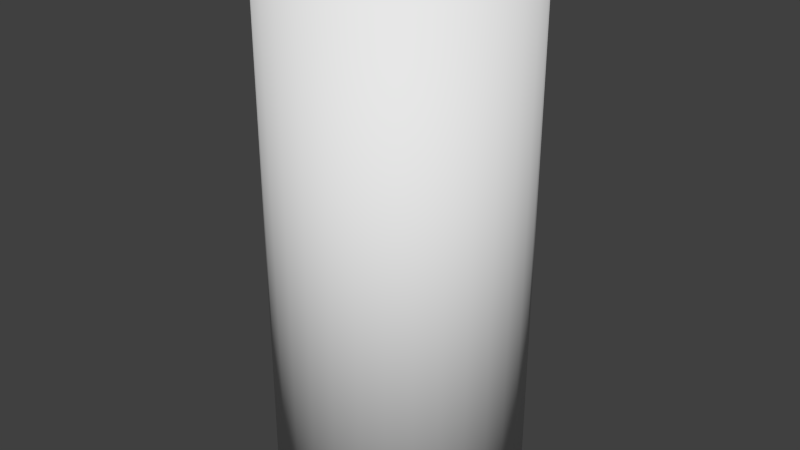 # Source: tronco.blend  (saved by Blender 2.71.0; exported with 4.5.12 LTS)
import bpy
from mathutils import Matrix  # noqa: F401  (used for matrix-valued properties, if any)

bpy.ops.wm.read_factory_settings(use_empty=True)
scene = bpy.context.scene
scene.name = 'Scene'

# ---- collections
col_collection_1 = bpy.data.collections.new('Collection 1'); scene.collection.children.link(col_collection_1)

# ---- materials (node trees are filled in below, after node groups)
mat_material = bpy.data.materials.new('Material')
mat_material.alpha_threshold = 0.0
mat_material.use_transparent_shadow = False
mat_material.roughness = 0.5
mat_material.line_color = (0.0, 0.0, 0.0, 1.0)

# ---- material node trees

# ---- world
world_world = bpy.data.worlds.new('World'); scene.world = world_world
world_world.color = (0.05088, 0.05088, 0.05088)
world_world.use_sun_shadow = False
world_world.sun_shadow_jitter_overblur = 0.0
world_world.cycles.sampling_method = 'MANUAL'
world_world.cycles.sample_map_resolution = 256

# ---- meshes
me_cylinder = bpy.data.meshes.new('Cylinder')
me_cylinder.from_pydata([(5.263e-08, 0.3477, -0.7328), (5.263e-08, 0.3477, 0.7328), (0.06784, 0.3411, -0.7328), (0.06784, 0.3411, 0.7328), (0.1331, 0.3213, -0.7328), (0.1331, 0.3213, 0.7328), (0.1932, 0.2891, -0.7328), (0.1932, 0.2891, 0.7328), (0.2459, 0.2459, -0.7328), (0.2459, 0.2459, 0.7328), (0.2891, 0.1932, -0.7328), (0.2891, 0.1932, 0.7328), (0.3213, 0.1331, -0.7328), (0.3213, 0.1331, 0.7328), (0.3411, 0.06784, -0.7328), (0.3411, 0.06784, 0.7328), (0.3477, 2.359e-07, -0.7328), (0.3477, 2.359e-07, 0.7328), (0.3411, -0.06784, -0.7328), (0.3411, -0.06784, 0.7328), (0.3213, -0.1331, -0.7328), (0.3213, -0.1331, 0.7328), (0.2891, -0.1932, -0.7328), (0.2891, -0.1932, 0.7328), (0.2459, -0.2459, -0.7328), (0.2459, -0.2459, 0.7328), (0.1932, -0.2891, -0.7328), (0.1932, -0.2891, 0.7328), (0.1331, -0.3213, -0.7328), (0.1331, -0.3213, 0.7328), (0.06784, -0.3411, -0.7328), (0.06784, -0.3411, 0.7328), (-6.068e-08, -0.3477, -0.7328), (-6.068e-08, -0.3477, 0.7328), (-0.06784, -0.3411, -0.7328), (-0.06784, -0.3411, 0.7328), (-0.1331, -0.3213, -0.7328), (-0.1331, -0.3213, 0.7328), (-0.1932, -0.2891, -0.7328), (-0.1932, -0.2891, 0.7328), (-0.2459, -0.2459, -0.7328), (-0.2459, -0.2459, 0.7328), (-0.2891, -0.1932, -0.7328), (-0.2891, -0.1932, 0.7328), (-0.3213, -0.1331, -0.7328), (-0.3213, -0.1331, 0.7328), (-0.3411, -0.06784, -0.7328), (-0.3411, -0.06784, 0.7328), (-0.3477, 5.455e-07, -0.7328), (-0.3477, 5.455e-07, 0.7328), (-0.3411, 0.06784, -0.7328), (-0.3411, 0.06784, 0.7328), (-0.3213, 0.1331, -0.7328), (-0.3213, 0.1331, 0.7328), (-0.2891, 0.1932, -0.7328), (-0.2891, 0.1932, 0.7328), (-0.2459, 0.2459, -0.7328), (-0.2459, 0.2459, 0.7328), (-0.1932, 0.2891, -0.7328), (-0.1932, 0.2891, 0.7328), (-0.1331, 0.3213, -0.7328), (-0.1331, 0.3213, 0.7328), (-0.06784, 0.3411, -0.7328), (-0.06784, 0.3411, 0.7328)], [], [(0, 1, 3, 2), (2, 3, 5, 4), (4, 5, 7, 6), (6, 7, 9, 8), (8, 9, 11, 10), (10, 11, 13, 12), (12, 13, 15, 14), (14, 15, 17, 16), (16, 17, 19, 18), (18, 19, 21, 20), (20, 21, 23, 22), (22, 23, 25, 24), (24, 25, 27, 26), (26, 27, 29, 28), (28, 29, 31, 30), (30, 31, 33, 32), (32, 33, 35, 34), (34, 35, 37, 36), (36, 37, 39, 38), (38, 39, 41, 40), (40, 41, 43, 42), (42, 43, 45, 44), (44, 45, 47, 46), (46, 47, 49, 48), (48, 49, 51, 50), (50, 51, 53, 52), (52, 53, 55, 54), (54, 55, 57, 56), (56, 57, 59, 58), (58, 59, 61, 60), (3, 1, 63, 61, 59, 57, 55, 53, 51, 49, 47, 45, 43, 41, 39, 37, 35, 33, 31, 29, 27, 25, 23, 21, 19, 17, 15, 13, 11, 9, 7, 5), (62, 63, 1, 0), (60, 61, 63, 62), (0, 2, 4, 6, 8, 10, 12, 14, 16, 18, 20, 22, 24, 26, 28, 30, 32, 34, 36, 38, 40, 42, 44, 46, 48, 50, 52, 54, 56, 58, 60, 62)])
me_cylinder.polygons.foreach_set('use_smooth', [True] * 34)
_uv = me_cylinder.uv_layers.new(name='UVMap')
_uv.uv.foreach_set('vector', [0.1752, 0.05705, 0.1752, 0.4852, 0.2144, 0.4852, 0.2144, 0.05705, 0.2144, 0.05705, 0.2144, 0.4852, 0.252, 0.4852, 0.252, 0.05705, 0.252, 0.05705, 0.252, 0.4852, 0.2867, 0.4852, 0.2867, 0.05705, 0.2867, 0.05705, 0.2867, 0.4852, 0.3172, 0.4852, 0.3172, 0.05705, 0.3172, 0.05705, 0.3172, 0.4852, 0.2867, 0.4852, 0.2867, 0.05705, 0.2867, 0.05705, 0.2867, 0.4852, 0.252, 0.4852, 0.252, 0.05705, 0.252, 0.05705, 0.252, 0.4852, 0.2144, 0.4852, 0.2144, 0.05705, 0.2144, 0.05705, 0.2144, 0.4852, 0.1752, 0.4852, 0.1752, 0.05705, 0.1752, 0.05705, 0.1752, 0.4852, 0.1361, 0.4852, 0.1361, 0.05705, 0.1361, 0.05705, 0.1361, 0.4852, 0.09845, 0.4852, 0.09845, 0.05705, 0.09845, 0.05705, 0.09845, 0.4852, 0.06376, 0.4852, 0.06376, 0.05705, 0.06376, 0.05705, 0.06376, 0.4852, 0.03335, 0.4852, 0.03335, 0.05705, 0.3172, 0.05705, 0.3172, 0.4852, 0.2867, 0.4852, 0.2867, 0.05705, 0.2867, 0.05705, 0.2867, 0.4852, 0.252, 0.4852, 0.252, 0.05705, 0.252, 0.05705, 0.252, 0.4852, 0.2144, 0.4852, 0.2144, 0.05705, 0.2144, 0.05705, 0.2144, 0.4852, 0.1752, 0.4852, 0.1752, 0.05705, 0.1752, 0.05705, 0.1752, 0.4852, 0.1361, 0.4852, 0.1361, 0.05705, 0.1361, 0.05705, 0.1361, 0.4852, 0.09845, 0.4852, 0.09845, 0.05705, 0.09845, 0.05705, 0.09845, 0.4852, 0.06376, 0.4852, 0.06376, 0.05705, 0.06376, 0.05705, 0.06376, 0.4852, 0.03335, 0.4852, 0.03335, 0.05705, 0.03335, 0.05705, 0.03335, 0.4852, 0.06376, 0.4852, 0.06376, 0.05705, 0.06376, 0.05705, 0.06376, 0.4852, 0.09845, 0.4852, 0.09845, 0.05705, 0.09845, 0.05705, 0.09845, 0.4852, 0.1361, 0.4852, 0.1361, 0.05705, 0.1361, 0.05705, 0.1361, 0.4852, 0.1753, 0.4852, 0.1753, 0.05705, 0.1753, 0.05705, 0.1753, 0.4852, 0.2144, 0.4852, 0.2144, 0.05705, 0.2144, 0.05705, 0.2144, 0.4852, 0.252, 0.4852, 0.252, 0.05705, 0.252, 0.05705, 0.252, 0.4852, 0.2867, 0.4852, 0.2867, 0.05705, 0.2867, 0.05705, 0.2867, 0.4852, 0.3172, 0.4852, 0.3172, 0.05705, 0.03335, 0.05705, 0.03335, 0.4852, 0.06376, 0.4852, 0.06376, 0.05705, 0.06376, 0.05705, 0.06376, 0.4852, 0.09845, 0.4852, 0.09845, 0.05705, 0.5172, 0.3833, 0.5026, 0.3848, 0.4886, 0.389, 0.4756, 0.3959, 0.4643, 0.4052, 0.455, 0.4166, 0.4481, 0.4295, 0.4438, 0.4436, 0.4424, 0.4582, 0.4438, 0.4728, 0.4481, 0.4868, 0.455, 0.4998, 0.4643, 0.5111, 0.4756, 0.5204, 0.4886, 0.5273, 0.5026, 0.5316, 0.5172, 0.533, 0.5318, 0.5316, 0.5459, 0.5273, 0.5588, 0.5204, 0.5702, 0.5111, 0.5795, 0.4998, 0.5864, 0.4868, 0.5906, 0.4728, 0.5921, 0.4582, 0.5906, 0.4436, 0.5864, 0.4295, 0.5795, 0.4166, 0.5702, 0.4052, 0.5588, 0.3959, 0.5459, 0.389, 0.5318, 0.3848, 0.1361, 0.05705, 0.1361, 0.4852, 0.1752, 0.4852, 0.1752, 0.05705, 0.09845, 0.05705, 0.09845, 0.4852, 0.1361, 0.4852, 0.1361, 0.05705, 0.5172, 0.3833, 0.5026, 0.3848, 0.4886, 0.389, 0.4756, 0.3959, 0.4643, 0.4052, 0.455, 0.4166, 0.4481, 0.4295, 0.4438, 0.4436, 0.4424, 0.4582, 0.4438, 0.4728, 0.4481, 0.4868, 0.455, 0.4998, 0.4643, 0.5111, 0.4756, 0.5204, 0.4886, 0.5273, 0.5026, 0.5316, 0.5172, 0.533, 0.5318, 0.5316, 0.5459, 0.5273, 0.5588, 0.5204, 0.5702, 0.5111, 0.5795, 0.4998, 0.5864, 0.4868, 0.5906, 0.4728, 0.5921, 0.4582, 0.5906, 0.4436, 0.5864, 0.4295, 0.5795, 0.4166, 0.5702, 0.4052, 0.5588, 0.3959, 0.5459, 0.389, 0.5318, 0.3848])
me_cylinder.materials.append(mat_material)
me_cylinder.use_remesh_preserve_volume = False
me_cylinder.use_remesh_preserve_attributes = False
me_cylinder.use_mirror_vertex_groups = False
me_cylinder.update()

# ---- objects
ob_cylinder = bpy.data.objects.new('Cylinder', me_cylinder)

# ---- transforms, parenting, visibility, modifiers, constraints
ob_cylinder.location = (0.0, 0.0, 0.0)
ob_cylinder.lineart.crease_threshold = 0.0

# ---- collection membership
col_collection_1.objects.link(ob_cylinder)

# ---- scene / render settings (as saved in the file)
scene.frame_start = 1; scene.frame_end = 250; scene.frame_set(1)
scene.render.engine = 'BLENDER_EEVEE_NEXT'
scene.render.resolution_percentage = 50
scene.render.dither_intensity = 0.0
scene.cycles.use_denoising = False
scene.cycles.samples = 10
scene.cycles.sampling_pattern = 'TABULATED_SOBOL'
scene.cycles.light_sampling_threshold = 0.0
scene.cycles.use_adaptive_sampling = False
scene.cycles.use_light_tree = False
scene.cycles.blur_glossy = 0.0
scene.cycles.volume_bounces = 1
scene.cycles.pixel_filter_type = 'GAUSSIAN'
scene.cycles.sample_clamp_indirect = 0.0
scene.view_settings.view_transform = 'Standard'
bpy.context.view_layer.update()

# ---- added for rendering (the .blend has no active camera and no usable light): camera, sun
cam_auto = bpy.data.cameras.new('AutoCamera')
cam_auto.lens = 50.0
cam_auto.sensor_width = 36.0
cam_auto.clip_end = 1000.0
ob_auto_camera = bpy.data.objects.new('AutoCamera', cam_auto)
scene.collection.objects.link(ob_auto_camera)
ob_auto_camera.location = (1.63303, -1.95964, 1.30642)
ob_auto_camera.rotation_euler = (1.09748, -7.21219e-08, 0.694738)
scene.camera = ob_auto_camera
light_auto_sun = bpy.data.lights.new('AutoSun', 'SUN')
light_auto_sun.energy = 3.0
light_auto_sun.angle = 0.0523599
ob_auto_sun = bpy.data.objects.new('AutoSun', light_auto_sun)
scene.collection.objects.link(ob_auto_sun)
ob_auto_sun.rotation_euler = (0.872665, 0.174533, 0.523599)
bpy.context.view_layer.update()
